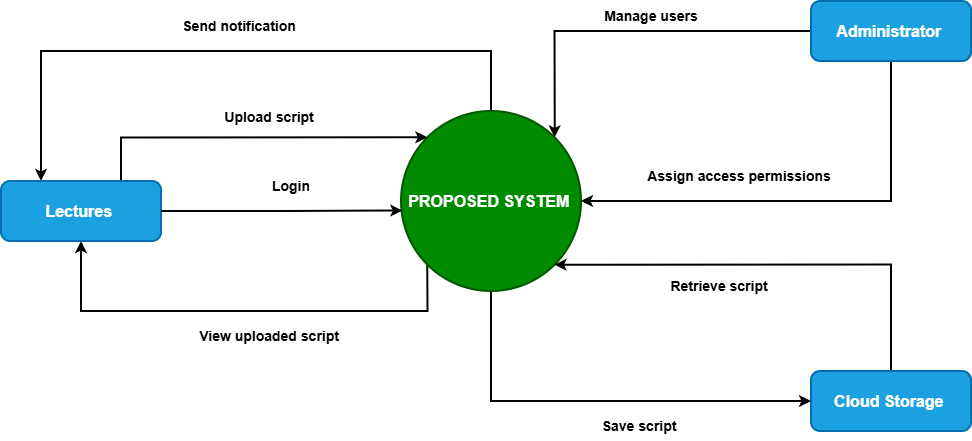

The diagram above was exported from draw.io. Its source (the exported page's mxGraphModel, read from the mxfile embedded in the PNG):
<mxGraphModel dx="1892" dy="626" grid="1" gridSize="10" guides="1" tooltips="1" connect="1" arrows="1" fold="1" page="1" pageScale="1" pageWidth="850" pageHeight="1100" math="0" shadow="0">
  <root>
    <mxCell id="0" />
    <mxCell id="1" parent="0" />
    <mxCell id="YI5Ftwt34sjAHC9xP9iU-9" edge="1" parent="1" source="YI5Ftwt34sjAHC9xP9iU-1" style="edgeStyle=orthogonalEdgeStyle;rounded=0;orthogonalLoop=1;jettySize=auto;html=1;exitX=0;exitY=1;exitDx=0;exitDy=0;entryX=0.5;entryY=1;entryDx=0;entryDy=0;strokeWidth=2;" target="YI5Ftwt34sjAHC9xP9iU-2">
      <mxGeometry relative="1" as="geometry">
        <Array as="points">
          <mxPoint x="416" y="370" />
          <mxPoint x="70" y="370" />
        </Array>
      </mxGeometry>
    </mxCell>
    <mxCell id="YI5Ftwt34sjAHC9xP9iU-11" edge="1" parent="1" source="YI5Ftwt34sjAHC9xP9iU-1" style="edgeStyle=orthogonalEdgeStyle;rounded=0;orthogonalLoop=1;jettySize=auto;html=1;exitX=0.5;exitY=1;exitDx=0;exitDy=0;entryX=0;entryY=0.5;entryDx=0;entryDy=0;strokeWidth=2;" target="YI5Ftwt34sjAHC9xP9iU-4">
      <mxGeometry relative="1" as="geometry" />
    </mxCell>
    <mxCell id="YI5Ftwt34sjAHC9xP9iU-15" edge="1" parent="1" source="YI5Ftwt34sjAHC9xP9iU-1" style="edgeStyle=orthogonalEdgeStyle;rounded=0;orthogonalLoop=1;jettySize=auto;html=1;exitX=0.5;exitY=0;exitDx=0;exitDy=0;entryX=0.25;entryY=0;entryDx=0;entryDy=0;strokeWidth=2;" target="YI5Ftwt34sjAHC9xP9iU-2">
      <mxGeometry relative="1" as="geometry">
        <Array as="points">
          <mxPoint x="480" y="110" />
          <mxPoint x="30" y="110" />
        </Array>
      </mxGeometry>
    </mxCell>
    <mxCell id="YI5Ftwt34sjAHC9xP9iU-1" parent="1" style="ellipse;whiteSpace=wrap;html=1;aspect=fixed;strokeWidth=2;fillColor=#008a00;fontColor=#ffffff;strokeColor=#005700;" value="&lt;font size=&quot;3&quot;&gt;&lt;b&gt;PROPOSED SYSTEM&amp;nbsp;&lt;/b&gt;&lt;/font&gt;" vertex="1">
      <mxGeometry height="180" width="180" x="390" y="170" as="geometry" />
    </mxCell>
    <mxCell id="YI5Ftwt34sjAHC9xP9iU-7" edge="1" parent="1" source="YI5Ftwt34sjAHC9xP9iU-2" style="edgeStyle=orthogonalEdgeStyle;rounded=0;orthogonalLoop=1;jettySize=auto;html=1;exitX=0.75;exitY=0;exitDx=0;exitDy=0;entryX=0;entryY=0;entryDx=0;entryDy=0;strokeWidth=2;" target="YI5Ftwt34sjAHC9xP9iU-1">
      <mxGeometry relative="1" as="geometry" />
    </mxCell>
    <mxCell id="YI5Ftwt34sjAHC9xP9iU-2" parent="1" style="rounded=1;whiteSpace=wrap;html=1;strokeWidth=2;fillColor=#1ba1e2;fontColor=#ffffff;strokeColor=#006EAF;" value="&lt;font size=&quot;3&quot;&gt;&lt;b&gt;Lectures&amp;nbsp;&lt;/b&gt;&lt;/font&gt;" vertex="1">
      <mxGeometry height="60" width="160" x="-10" y="240" as="geometry" />
    </mxCell>
    <mxCell id="YI5Ftwt34sjAHC9xP9iU-17" edge="1" parent="1" source="YI5Ftwt34sjAHC9xP9iU-3" style="edgeStyle=orthogonalEdgeStyle;rounded=0;orthogonalLoop=1;jettySize=auto;html=1;exitX=0;exitY=0.5;exitDx=0;exitDy=0;entryX=1;entryY=0;entryDx=0;entryDy=0;strokeWidth=2;" target="YI5Ftwt34sjAHC9xP9iU-1">
      <mxGeometry relative="1" as="geometry" />
    </mxCell>
    <mxCell id="YI5Ftwt34sjAHC9xP9iU-19" edge="1" parent="1" source="YI5Ftwt34sjAHC9xP9iU-3" style="edgeStyle=orthogonalEdgeStyle;rounded=0;orthogonalLoop=1;jettySize=auto;html=1;exitX=0.5;exitY=1;exitDx=0;exitDy=0;entryX=1;entryY=0.5;entryDx=0;entryDy=0;strokeWidth=2;" target="YI5Ftwt34sjAHC9xP9iU-1">
      <mxGeometry relative="1" as="geometry" />
    </mxCell>
    <mxCell id="YI5Ftwt34sjAHC9xP9iU-3" parent="1" style="rounded=1;whiteSpace=wrap;html=1;strokeWidth=2;fillColor=#1ba1e2;fontColor=#ffffff;strokeColor=#006EAF;" value="&lt;font size=&quot;3&quot;&gt;&lt;b&gt;Administrator&amp;nbsp;&lt;/b&gt;&lt;/font&gt;" vertex="1">
      <mxGeometry height="60" width="160" x="800" y="60" as="geometry" />
    </mxCell>
    <mxCell id="YI5Ftwt34sjAHC9xP9iU-13" edge="1" parent="1" source="YI5Ftwt34sjAHC9xP9iU-4" style="edgeStyle=orthogonalEdgeStyle;rounded=0;orthogonalLoop=1;jettySize=auto;html=1;exitX=0.5;exitY=0;exitDx=0;exitDy=0;entryX=1;entryY=1;entryDx=0;entryDy=0;strokeWidth=2;" target="YI5Ftwt34sjAHC9xP9iU-1">
      <mxGeometry relative="1" as="geometry">
        <Array as="points">
          <mxPoint x="880" y="324" />
        </Array>
      </mxGeometry>
    </mxCell>
    <mxCell id="YI5Ftwt34sjAHC9xP9iU-4" parent="1" style="rounded=1;whiteSpace=wrap;html=1;strokeWidth=2;fillColor=#1ba1e2;fontColor=#ffffff;strokeColor=#006EAF;" value="&lt;font size=&quot;3&quot;&gt;&lt;b&gt;Cloud Storage&amp;nbsp;&lt;/b&gt;&lt;/font&gt;" vertex="1">
      <mxGeometry height="60" width="160" x="800" y="430" as="geometry" />
    </mxCell>
    <mxCell id="YI5Ftwt34sjAHC9xP9iU-5" edge="1" parent="1" source="YI5Ftwt34sjAHC9xP9iU-2" style="edgeStyle=orthogonalEdgeStyle;rounded=0;orthogonalLoop=1;jettySize=auto;html=1;exitX=1;exitY=0.5;exitDx=0;exitDy=0;entryX=0.007;entryY=0.553;entryDx=0;entryDy=0;entryPerimeter=0;strokeWidth=2;" target="YI5Ftwt34sjAHC9xP9iU-1">
      <mxGeometry relative="1" as="geometry" />
    </mxCell>
    <mxCell id="YI5Ftwt34sjAHC9xP9iU-6" parent="1" style="text;html=1;whiteSpace=wrap;strokeColor=none;fillColor=none;align=center;verticalAlign=middle;rounded=0;" value="&lt;font style=&quot;font-size: 14px;&quot;&gt;&lt;b&gt;Login&lt;/b&gt;&lt;/font&gt;" vertex="1">
      <mxGeometry height="30" width="160" x="200" y="230" as="geometry" />
    </mxCell>
    <mxCell id="YI5Ftwt34sjAHC9xP9iU-8" parent="1" style="text;html=1;whiteSpace=wrap;strokeColor=none;fillColor=none;align=center;verticalAlign=middle;rounded=0;" value="&lt;font style=&quot;font-size: 14px;&quot;&gt;&lt;b&gt;Upload script&amp;nbsp;&lt;/b&gt;&lt;/font&gt;" vertex="1">
      <mxGeometry height="30" width="160" x="180" y="161" as="geometry" />
    </mxCell>
    <mxCell id="YI5Ftwt34sjAHC9xP9iU-10" parent="1" style="text;html=1;whiteSpace=wrap;strokeColor=none;fillColor=none;align=center;verticalAlign=middle;rounded=0;" value="&lt;font style=&quot;font-size: 14px;&quot;&gt;&lt;b&gt;View uploaded script&amp;nbsp;&lt;/b&gt;&lt;/font&gt;" vertex="1">
      <mxGeometry height="30" width="160" x="180" y="380" as="geometry" />
    </mxCell>
    <mxCell id="YI5Ftwt34sjAHC9xP9iU-12" parent="1" style="text;html=1;whiteSpace=wrap;strokeColor=none;fillColor=none;align=center;verticalAlign=middle;rounded=0;" value="&lt;font style=&quot;font-size: 14px;&quot;&gt;&lt;b&gt;Save script&amp;nbsp;&lt;/b&gt;&lt;/font&gt;" vertex="1">
      <mxGeometry height="30" width="160" x="550" y="470" as="geometry" />
    </mxCell>
    <mxCell id="YI5Ftwt34sjAHC9xP9iU-14" parent="1" style="text;html=1;whiteSpace=wrap;strokeColor=none;fillColor=none;align=center;verticalAlign=middle;rounded=0;" value="&lt;font style=&quot;font-size: 14px;&quot;&gt;&lt;b&gt;Retrieve script&amp;nbsp;&lt;/b&gt;&lt;/font&gt;" vertex="1">
      <mxGeometry height="30" width="160" x="630" y="330" as="geometry" />
    </mxCell>
    <mxCell id="YI5Ftwt34sjAHC9xP9iU-16" parent="1" style="text;html=1;whiteSpace=wrap;strokeColor=none;fillColor=none;align=center;verticalAlign=middle;rounded=0;" value="&lt;font style=&quot;font-size: 14px;&quot;&gt;&lt;b&gt;Send notification&amp;nbsp;&lt;/b&gt;&lt;/font&gt;" vertex="1">
      <mxGeometry height="30" width="160" x="150" y="70" as="geometry" />
    </mxCell>
    <mxCell id="YI5Ftwt34sjAHC9xP9iU-18" parent="1" style="text;html=1;whiteSpace=wrap;strokeColor=none;fillColor=none;align=center;verticalAlign=middle;rounded=0;" value="&lt;font style=&quot;font-size: 14px;&quot;&gt;&lt;b&gt;Manage users&lt;/b&gt;&lt;/font&gt;" vertex="1">
      <mxGeometry height="30" width="160" x="560" y="60" as="geometry" />
    </mxCell>
    <mxCell id="YI5Ftwt34sjAHC9xP9iU-20" parent="1" style="text;html=1;whiteSpace=wrap;strokeColor=none;fillColor=none;align=center;verticalAlign=middle;rounded=0;" value="&lt;font style=&quot;font-size: 14px;&quot;&gt;&lt;b&gt;Assign access permissions&amp;nbsp;&lt;/b&gt;&lt;/font&gt;" vertex="1">
      <mxGeometry height="30" width="200" x="630" y="220" as="geometry" />
    </mxCell>
  </root>
</mxGraphModel>